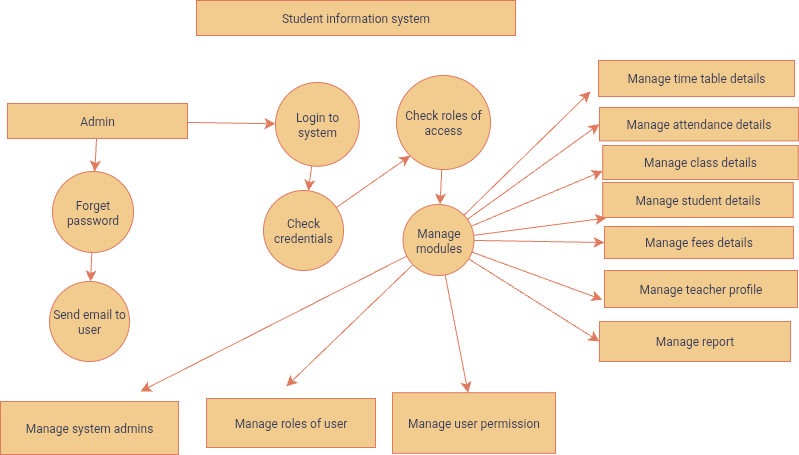

The diagram above was exported from draw.io. Its source (the exported page's mxGraphModel, read from the mxfile embedded in the PNG):
<mxGraphModel dx="1216" dy="1905" grid="0" gridSize="10" guides="1" tooltips="1" connect="1" arrows="1" fold="1" page="0" pageScale="1" pageWidth="827" pageHeight="1169" math="0" shadow="0">
  <root>
    <mxCell id="0" />
    <mxCell id="1" parent="0" />
    <mxCell id="jOnD665BYWucQl1y4y9H-2" style="edgeStyle=none;curved=1;rounded=0;orthogonalLoop=1;jettySize=auto;html=1;entryX=0;entryY=1;entryDx=0;entryDy=0;fontSize=12;startSize=8;endSize=8;labelBackgroundColor=none;strokeColor=#E07A5F;fontColor=default;" parent="1" source="JiYdx4erbo6KTT0d4qd2-4" target="JiYdx4erbo6KTT0d4qd2-5" edge="1">
      <mxGeometry relative="1" as="geometry" />
    </mxCell>
    <mxCell id="JiYdx4erbo6KTT0d4qd2-4" value="Check credentials" style="ellipse;whiteSpace=wrap;html=1;aspect=fixed;labelBackgroundColor=none;fillColor=#F2CC8F;strokeColor=#E07A5F;fontColor=#393C56;" parent="1" vertex="1">
      <mxGeometry x="-127" y="-204" width="80" height="80" as="geometry" />
    </mxCell>
    <mxCell id="hYV6JWX_i10RQW6vhVQR-24" value="" style="edgeStyle=none;curved=1;rounded=0;orthogonalLoop=1;jettySize=auto;html=1;fontSize=12;startSize=8;endSize=8;labelBackgroundColor=none;strokeColor=#E07A5F;fontColor=default;" parent="1" source="JiYdx4erbo6KTT0d4qd2-5" target="JiYdx4erbo6KTT0d4qd2-3" edge="1">
      <mxGeometry relative="1" as="geometry" />
    </mxCell>
    <mxCell id="JiYdx4erbo6KTT0d4qd2-5" value="Check roles of access" style="ellipse;whiteSpace=wrap;html=1;aspect=fixed;labelBackgroundColor=none;fillColor=#F2CC8F;strokeColor=#E07A5F;fontColor=#393C56;" parent="1" vertex="1">
      <mxGeometry x="6" y="-319" width="94" height="94" as="geometry" />
    </mxCell>
    <mxCell id="hYV6JWX_i10RQW6vhVQR-27" value="" style="edgeStyle=none;curved=1;rounded=0;orthogonalLoop=1;jettySize=auto;html=1;fontSize=12;startSize=8;endSize=8;labelBackgroundColor=none;strokeColor=#E07A5F;fontColor=default;" parent="1" source="JiYdx4erbo6KTT0d4qd2-6" target="JiYdx4erbo6KTT0d4qd2-4" edge="1">
      <mxGeometry relative="1" as="geometry" />
    </mxCell>
    <mxCell id="JiYdx4erbo6KTT0d4qd2-6" value="Login to system" style="ellipse;whiteSpace=wrap;html=1;aspect=fixed;labelBackgroundColor=none;fillColor=#F2CC8F;strokeColor=#E07A5F;fontColor=#393C56;" parent="1" vertex="1">
      <mxGeometry x="-115" y="-312" width="83.75" height="83.75" as="geometry" />
    </mxCell>
    <mxCell id="JiYdx4erbo6KTT0d4qd2-7" value="Manage report" style="rounded=0;whiteSpace=wrap;html=1;labelBackgroundColor=none;fillColor=#F2CC8F;strokeColor=#E07A5F;fontColor=#393C56;" parent="1" vertex="1">
      <mxGeometry x="209" y="-73" width="191" height="40" as="geometry" />
    </mxCell>
    <mxCell id="JiYdx4erbo6KTT0d4qd2-9" value="Manage fees details" style="rounded=0;whiteSpace=wrap;html=1;labelBackgroundColor=none;fillColor=#F2CC8F;strokeColor=#E07A5F;fontColor=#393C56;" parent="1" vertex="1">
      <mxGeometry x="214" y="-168" width="189" height="32" as="geometry" />
    </mxCell>
    <mxCell id="JiYdx4erbo6KTT0d4qd2-13" value="Manage time table details" style="rounded=0;whiteSpace=wrap;html=1;labelBackgroundColor=none;fillColor=#F2CC8F;strokeColor=#E07A5F;fontColor=#393C56;" parent="1" vertex="1">
      <mxGeometry x="208" y="-334" width="196" height="36" as="geometry" />
    </mxCell>
    <mxCell id="hYV6JWX_i10RQW6vhVQR-2" value="Manage roles of user" style="rounded=0;whiteSpace=wrap;html=1;labelBackgroundColor=none;fillColor=#F2CC8F;strokeColor=#E07A5F;fontColor=#393C56;" parent="1" vertex="1">
      <mxGeometry x="-184" y="4" width="169" height="49" as="geometry" />
    </mxCell>
    <mxCell id="hYV6JWX_i10RQW6vhVQR-3" value="Manage user permission" style="rounded=0;whiteSpace=wrap;html=1;labelBackgroundColor=none;fillColor=#F2CC8F;strokeColor=#E07A5F;fontColor=#393C56;" parent="1" vertex="1">
      <mxGeometry x="2" y="-1.75" width="163" height="60.5" as="geometry" />
    </mxCell>
    <mxCell id="hYV6JWX_i10RQW6vhVQR-5" value="Manage system admins" style="rounded=0;whiteSpace=wrap;html=1;labelBackgroundColor=none;fillColor=#F2CC8F;strokeColor=#E07A5F;fontColor=#393C56;" parent="1" vertex="1">
      <mxGeometry x="-390" y="7" width="178" height="53" as="geometry" />
    </mxCell>
    <mxCell id="hYV6JWX_i10RQW6vhVQR-32" value="" style="edgeStyle=none;curved=1;rounded=0;orthogonalLoop=1;jettySize=auto;html=1;fontSize=12;startSize=8;endSize=8;labelBackgroundColor=none;strokeColor=#E07A5F;fontColor=default;" parent="1" source="hYV6JWX_i10RQW6vhVQR-6" target="hYV6JWX_i10RQW6vhVQR-7" edge="1">
      <mxGeometry relative="1" as="geometry" />
    </mxCell>
    <mxCell id="hYV6JWX_i10RQW6vhVQR-6" value="Forget password" style="ellipse;whiteSpace=wrap;html=1;aspect=fixed;labelBackgroundColor=none;fillColor=#F2CC8F;strokeColor=#E07A5F;fontColor=#393C56;" parent="1" vertex="1">
      <mxGeometry x="-338" y="-223" width="81" height="81" as="geometry" />
    </mxCell>
    <mxCell id="hYV6JWX_i10RQW6vhVQR-7" value="Send email to user" style="ellipse;whiteSpace=wrap;html=1;aspect=fixed;labelBackgroundColor=none;fillColor=#F2CC8F;strokeColor=#E07A5F;fontColor=#393C56;" parent="1" vertex="1">
      <mxGeometry x="-341" y="-113" width="80" height="80" as="geometry" />
    </mxCell>
    <mxCell id="hYV6JWX_i10RQW6vhVQR-29" value="" style="edgeStyle=none;curved=1;rounded=0;orthogonalLoop=1;jettySize=auto;html=1;fontSize=12;startSize=8;endSize=8;labelBackgroundColor=none;strokeColor=#E07A5F;fontColor=default;" parent="1" source="hYV6JWX_i10RQW6vhVQR-8" target="JiYdx4erbo6KTT0d4qd2-6" edge="1">
      <mxGeometry relative="1" as="geometry" />
    </mxCell>
    <mxCell id="jOnD665BYWucQl1y4y9H-1" style="edgeStyle=none;curved=1;rounded=0;orthogonalLoop=1;jettySize=auto;html=1;fontSize=12;startSize=8;endSize=8;labelBackgroundColor=none;strokeColor=#E07A5F;fontColor=default;" parent="1" source="hYV6JWX_i10RQW6vhVQR-8" target="hYV6JWX_i10RQW6vhVQR-6" edge="1">
      <mxGeometry relative="1" as="geometry" />
    </mxCell>
    <mxCell id="hYV6JWX_i10RQW6vhVQR-8" value="Admin" style="rounded=0;whiteSpace=wrap;html=1;labelBackgroundColor=none;fillColor=#F2CC8F;strokeColor=#E07A5F;fontColor=#393C56;" parent="1" vertex="1">
      <mxGeometry x="-383" y="-291" width="180" height="35" as="geometry" />
    </mxCell>
    <mxCell id="hYV6JWX_i10RQW6vhVQR-12" value="" style="endArrow=classic;html=1;rounded=0;fontSize=12;startSize=8;endSize=8;curved=1;exitX=0;exitY=1;exitDx=0;exitDy=0;labelBackgroundColor=none;strokeColor=#E07A5F;fontColor=default;" parent="1" source="JiYdx4erbo6KTT0d4qd2-3" edge="1">
      <mxGeometry width="50" height="50" relative="1" as="geometry">
        <mxPoint x="7" y="-109" as="sourcePoint" />
        <mxPoint x="57" y="-159" as="targetPoint" />
      </mxGeometry>
    </mxCell>
    <mxCell id="hYV6JWX_i10RQW6vhVQR-13" value="" style="endArrow=classic;html=1;rounded=0;fontSize=12;startSize=8;endSize=8;curved=1;labelBackgroundColor=none;strokeColor=#E07A5F;fontColor=default;" parent="1" source="JiYdx4erbo6KTT0d4qd2-3" edge="1">
      <mxGeometry width="50" height="50" relative="1" as="geometry">
        <mxPoint x="7" y="-109" as="sourcePoint" />
        <mxPoint x="57" y="-159" as="targetPoint" />
      </mxGeometry>
    </mxCell>
    <mxCell id="hYV6JWX_i10RQW6vhVQR-39" style="edgeStyle=none;curved=1;rounded=0;orthogonalLoop=1;jettySize=auto;html=1;fontSize=12;startSize=8;endSize=8;labelBackgroundColor=none;strokeColor=#E07A5F;fontColor=default;" parent="1" source="JiYdx4erbo6KTT0d4qd2-3" edge="1">
      <mxGeometry relative="1" as="geometry">
        <mxPoint x="-104.16707857917334" y="-8.12022758932676" as="targetPoint" />
      </mxGeometry>
    </mxCell>
    <mxCell id="hYV6JWX_i10RQW6vhVQR-43" style="edgeStyle=none;curved=1;rounded=0;orthogonalLoop=1;jettySize=auto;html=1;fontSize=12;startSize=8;endSize=8;labelBackgroundColor=none;strokeColor=#E07A5F;fontColor=default;" parent="1" source="JiYdx4erbo6KTT0d4qd2-3" edge="1">
      <mxGeometry relative="1" as="geometry">
        <mxPoint x="-250" y="-3" as="targetPoint" />
      </mxGeometry>
    </mxCell>
    <mxCell id="hYV6JWX_i10RQW6vhVQR-44" style="edgeStyle=none;curved=1;rounded=0;orthogonalLoop=1;jettySize=auto;html=1;entryX=0;entryY=0.5;entryDx=0;entryDy=0;fontSize=12;startSize=8;endSize=8;labelBackgroundColor=none;strokeColor=#E07A5F;fontColor=default;" parent="1" source="JiYdx4erbo6KTT0d4qd2-3" target="JiYdx4erbo6KTT0d4qd2-7" edge="1">
      <mxGeometry relative="1" as="geometry" />
    </mxCell>
    <mxCell id="hYV6JWX_i10RQW6vhVQR-45" style="edgeStyle=none;curved=1;rounded=0;orthogonalLoop=1;jettySize=auto;html=1;fontSize=12;startSize=8;endSize=8;labelBackgroundColor=none;strokeColor=#E07A5F;fontColor=default;" parent="1" source="JiYdx4erbo6KTT0d4qd2-3" edge="1">
      <mxGeometry relative="1" as="geometry">
        <mxPoint x="211.73051519954902" y="-94.91196845559512" as="targetPoint" />
      </mxGeometry>
    </mxCell>
    <mxCell id="hYV6JWX_i10RQW6vhVQR-46" style="edgeStyle=none;curved=1;rounded=0;orthogonalLoop=1;jettySize=auto;html=1;entryX=0;entryY=0.5;entryDx=0;entryDy=0;fontSize=12;startSize=8;endSize=8;labelBackgroundColor=none;strokeColor=#E07A5F;fontColor=default;" parent="1" source="JiYdx4erbo6KTT0d4qd2-3" target="JiYdx4erbo6KTT0d4qd2-9" edge="1">
      <mxGeometry relative="1" as="geometry" />
    </mxCell>
    <mxCell id="hYV6JWX_i10RQW6vhVQR-19" value="" style="endArrow=classic;html=1;rounded=0;fontSize=12;startSize=8;endSize=8;curved=1;entryX=0;entryY=0.5;entryDx=0;entryDy=0;labelBackgroundColor=none;strokeColor=#E07A5F;fontColor=default;" parent="1" source="JiYdx4erbo6KTT0d4qd2-3" target="JiYdx4erbo6KTT0d4qd2-12" edge="1">
      <mxGeometry width="50" height="50" relative="1" as="geometry">
        <mxPoint x="86" y="-171" as="sourcePoint" />
        <mxPoint x="193" y="-263" as="targetPoint" />
      </mxGeometry>
    </mxCell>
    <mxCell id="jOnD665BYWucQl1y4y9H-6" value="" style="edgeStyle=none;curved=1;rounded=0;orthogonalLoop=1;jettySize=auto;html=1;fontSize=12;startSize=8;endSize=8;labelBackgroundColor=none;strokeColor=#E07A5F;fontColor=default;" parent="1" source="JiYdx4erbo6KTT0d4qd2-3" target="hYV6JWX_i10RQW6vhVQR-3" edge="1">
      <mxGeometry relative="1" as="geometry" />
    </mxCell>
    <mxCell id="jOnD665BYWucQl1y4y9H-11" style="edgeStyle=none;curved=1;rounded=0;orthogonalLoop=1;jettySize=auto;html=1;entryX=0;entryY=0.75;entryDx=0;entryDy=0;fontSize=12;startSize=8;endSize=8;labelBackgroundColor=none;strokeColor=#E07A5F;fontColor=default;" parent="1" source="JiYdx4erbo6KTT0d4qd2-3" target="JiYdx4erbo6KTT0d4qd2-10" edge="1">
      <mxGeometry relative="1" as="geometry" />
    </mxCell>
    <mxCell id="jOnD665BYWucQl1y4y9H-12" style="edgeStyle=none;curved=1;rounded=0;orthogonalLoop=1;jettySize=auto;html=1;fontSize=12;startSize=8;endSize=8;labelBackgroundColor=none;strokeColor=#E07A5F;fontColor=default;" parent="1" source="JiYdx4erbo6KTT0d4qd2-3" edge="1">
      <mxGeometry relative="1" as="geometry">
        <mxPoint x="215.74133709498824" y="-176.5147040230886" as="targetPoint" />
      </mxGeometry>
    </mxCell>
    <mxCell id="UK5yPBc18pBZz9mavKF--2" style="edgeStyle=none;curved=1;rounded=0;orthogonalLoop=1;jettySize=auto;html=1;fontSize=12;startSize=8;endSize=8;labelBackgroundColor=none;strokeColor=#E07A5F;fontColor=default;" parent="1" source="JiYdx4erbo6KTT0d4qd2-3" edge="1">
      <mxGeometry relative="1" as="geometry">
        <mxPoint x="200" y="-303" as="targetPoint" />
      </mxGeometry>
    </mxCell>
    <mxCell id="JiYdx4erbo6KTT0d4qd2-3" value="Manage modules" style="ellipse;whiteSpace=wrap;html=1;aspect=fixed;direction=west;labelBackgroundColor=none;fillColor=#F2CC8F;strokeColor=#E07A5F;fontColor=#393C56;" parent="1" vertex="1">
      <mxGeometry x="12.5" y="-190" width="71" height="71" as="geometry" />
    </mxCell>
    <mxCell id="jOnD665BYWucQl1y4y9H-10" value="Manage student details" style="rounded=0;whiteSpace=wrap;html=1;labelBackgroundColor=none;fillColor=#F2CC8F;strokeColor=#E07A5F;fontColor=#393C56;" parent="1" vertex="1">
      <mxGeometry x="212.25" y="-212" width="190.5" height="35" as="geometry" />
    </mxCell>
    <mxCell id="JiYdx4erbo6KTT0d4qd2-10" value="Manage class details" style="rounded=0;whiteSpace=wrap;html=1;labelBackgroundColor=none;fillColor=#F2CC8F;strokeColor=#E07A5F;fontColor=#393C56;" parent="1" vertex="1">
      <mxGeometry x="212.25" y="-249" width="195.5" height="34" as="geometry" />
    </mxCell>
    <mxCell id="JiYdx4erbo6KTT0d4qd2-8" value="Manage teacher profile" style="rounded=0;whiteSpace=wrap;html=1;labelBackgroundColor=none;fillColor=#F2CC8F;strokeColor=#E07A5F;fontColor=#393C56;" parent="1" vertex="1">
      <mxGeometry x="214" y="-124" width="193" height="37" as="geometry" />
    </mxCell>
    <mxCell id="JiYdx4erbo6KTT0d4qd2-12" value="Manage attendance details" style="rounded=0;whiteSpace=wrap;html=1;labelBackgroundColor=none;fillColor=#F2CC8F;strokeColor=#E07A5F;fontColor=#393C56;" parent="1" vertex="1">
      <mxGeometry x="209" y="-287" width="199" height="33.38" as="geometry" />
    </mxCell>
    <mxCell id="JiYdx4erbo6KTT0d4qd2-1" value="Student information system" style="rounded=0;whiteSpace=wrap;html=1;labelBackgroundColor=none;fillColor=#F2CC8F;strokeColor=#E07A5F;fontColor=#393C56;" parent="1" vertex="1">
      <mxGeometry x="-194" y="-394" width="319" height="35" as="geometry" />
    </mxCell>
  </root>
</mxGraphModel>